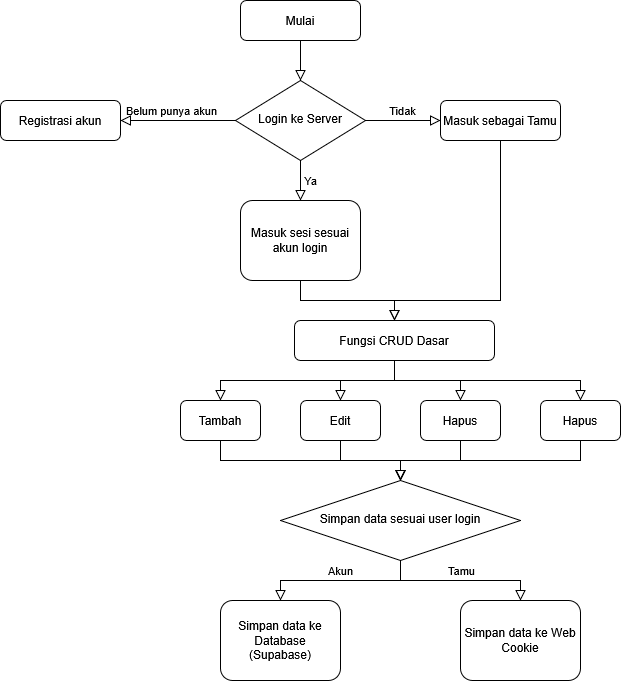

The diagram above was exported from draw.io. Its source (the exported page's mxGraphModel, read from the mxfile embedded in the PNG):
<mxGraphModel dx="1411" dy="859" grid="1" gridSize="10" guides="1" tooltips="1" connect="1" arrows="1" fold="1" page="1" pageScale="1" pageWidth="827" pageHeight="1169" math="0" shadow="0">
  <root>
    <mxCell id="WIyWlLk6GJQsqaUBKTNV-0" />
    <mxCell id="WIyWlLk6GJQsqaUBKTNV-1" parent="WIyWlLk6GJQsqaUBKTNV-0" />
    <mxCell id="WIyWlLk6GJQsqaUBKTNV-2" value="" style="rounded=0;html=1;jettySize=auto;orthogonalLoop=1;fontSize=11;endArrow=block;endFill=0;endSize=8;strokeWidth=1;shadow=0;labelBackgroundColor=none;edgeStyle=orthogonalEdgeStyle;" parent="WIyWlLk6GJQsqaUBKTNV-1" source="WIyWlLk6GJQsqaUBKTNV-3" target="WIyWlLk6GJQsqaUBKTNV-6" edge="1">
      <mxGeometry relative="1" as="geometry" />
    </mxCell>
    <mxCell id="WIyWlLk6GJQsqaUBKTNV-3" value="Mulai" style="rounded=1;whiteSpace=wrap;html=1;fontSize=12;glass=0;strokeWidth=1;shadow=0;" parent="WIyWlLk6GJQsqaUBKTNV-1" vertex="1">
      <mxGeometry x="320" y="180" width="120" height="40" as="geometry" />
    </mxCell>
    <mxCell id="WIyWlLk6GJQsqaUBKTNV-5" value="Tidak" style="edgeStyle=orthogonalEdgeStyle;rounded=0;html=1;jettySize=auto;orthogonalLoop=1;fontSize=11;endArrow=block;endFill=0;endSize=8;strokeWidth=1;shadow=0;labelBackgroundColor=none;" parent="WIyWlLk6GJQsqaUBKTNV-1" source="WIyWlLk6GJQsqaUBKTNV-6" target="WIyWlLk6GJQsqaUBKTNV-7" edge="1">
      <mxGeometry x="0.0095" y="10" relative="1" as="geometry">
        <mxPoint as="offset" />
      </mxGeometry>
    </mxCell>
    <mxCell id="WIyWlLk6GJQsqaUBKTNV-6" value="Login ke Server" style="rhombus;whiteSpace=wrap;html=1;shadow=0;fontFamily=Helvetica;fontSize=12;align=center;strokeWidth=1;spacing=6;spacingTop=-4;" parent="WIyWlLk6GJQsqaUBKTNV-1" vertex="1">
      <mxGeometry x="315" y="260" width="130" height="80" as="geometry" />
    </mxCell>
    <mxCell id="WIyWlLk6GJQsqaUBKTNV-7" value="Masuk sebagai Tamu" style="rounded=1;whiteSpace=wrap;html=1;fontSize=12;glass=0;strokeWidth=1;shadow=0;" parent="WIyWlLk6GJQsqaUBKTNV-1" vertex="1">
      <mxGeometry x="520" y="280" width="120" height="40" as="geometry" />
    </mxCell>
    <mxCell id="aRXI2BhM750mcUD3a9-1-4" value="Masuk sesi sesuai akun login" style="rounded=1;whiteSpace=wrap;html=1;" vertex="1" parent="WIyWlLk6GJQsqaUBKTNV-1">
      <mxGeometry x="320" y="380" width="120" height="80" as="geometry" />
    </mxCell>
    <mxCell id="aRXI2BhM750mcUD3a9-1-6" value="Fungsi CRUD Dasar" style="rounded=1;whiteSpace=wrap;html=1;" vertex="1" parent="WIyWlLk6GJQsqaUBKTNV-1">
      <mxGeometry x="374" y="500" width="200" height="40" as="geometry" />
    </mxCell>
    <mxCell id="aRXI2BhM750mcUD3a9-1-12" value="" style="rounded=0;html=1;jettySize=auto;orthogonalLoop=1;fontSize=11;endArrow=block;endFill=0;endSize=8;strokeWidth=1;shadow=0;labelBackgroundColor=none;edgeStyle=orthogonalEdgeStyle;exitX=0.5;exitY=1;exitDx=0;exitDy=0;entryX=0.5;entryY=0;entryDx=0;entryDy=0;" edge="1" parent="WIyWlLk6GJQsqaUBKTNV-1" source="aRXI2BhM750mcUD3a9-1-4" target="aRXI2BhM750mcUD3a9-1-6">
      <mxGeometry relative="1" as="geometry">
        <mxPoint x="367" y="490" as="sourcePoint" />
        <mxPoint x="270" y="570" as="targetPoint" />
      </mxGeometry>
    </mxCell>
    <mxCell id="aRXI2BhM750mcUD3a9-1-16" value="Tambah" style="rounded=1;whiteSpace=wrap;html=1;" vertex="1" parent="WIyWlLk6GJQsqaUBKTNV-1">
      <mxGeometry x="260" y="580" width="80" height="40" as="geometry" />
    </mxCell>
    <mxCell id="aRXI2BhM750mcUD3a9-1-17" value="Edit" style="rounded=1;whiteSpace=wrap;html=1;" vertex="1" parent="WIyWlLk6GJQsqaUBKTNV-1">
      <mxGeometry x="380" y="580" width="80" height="40" as="geometry" />
    </mxCell>
    <mxCell id="aRXI2BhM750mcUD3a9-1-18" value="Hapus" style="rounded=1;whiteSpace=wrap;html=1;" vertex="1" parent="WIyWlLk6GJQsqaUBKTNV-1">
      <mxGeometry x="500" y="580" width="80" height="40" as="geometry" />
    </mxCell>
    <mxCell id="aRXI2BhM750mcUD3a9-1-19" value="Hapus" style="rounded=1;whiteSpace=wrap;html=1;" vertex="1" parent="WIyWlLk6GJQsqaUBKTNV-1">
      <mxGeometry x="620" y="580" width="80" height="40" as="geometry" />
    </mxCell>
    <mxCell id="aRXI2BhM750mcUD3a9-1-20" value="" style="rounded=0;html=1;jettySize=auto;orthogonalLoop=1;fontSize=11;endArrow=block;endFill=0;endSize=8;strokeWidth=1;shadow=0;labelBackgroundColor=none;edgeStyle=orthogonalEdgeStyle;exitX=0.5;exitY=1;exitDx=0;exitDy=0;entryX=0.5;entryY=0;entryDx=0;entryDy=0;" edge="1" parent="WIyWlLk6GJQsqaUBKTNV-1" source="aRXI2BhM750mcUD3a9-1-6" target="aRXI2BhM750mcUD3a9-1-16">
      <mxGeometry relative="1" as="geometry">
        <mxPoint x="390" y="350" as="sourcePoint" />
        <mxPoint x="390" y="390" as="targetPoint" />
      </mxGeometry>
    </mxCell>
    <mxCell id="aRXI2BhM750mcUD3a9-1-21" value="" style="rounded=0;html=1;jettySize=auto;orthogonalLoop=1;fontSize=11;endArrow=block;endFill=0;endSize=8;strokeWidth=1;shadow=0;labelBackgroundColor=none;edgeStyle=orthogonalEdgeStyle;exitX=0.5;exitY=1;exitDx=0;exitDy=0;entryX=0.5;entryY=0;entryDx=0;entryDy=0;" edge="1" parent="WIyWlLk6GJQsqaUBKTNV-1" source="aRXI2BhM750mcUD3a9-1-6" target="aRXI2BhM750mcUD3a9-1-17">
      <mxGeometry relative="1" as="geometry">
        <mxPoint x="490" y="590" as="sourcePoint" />
        <mxPoint x="310" y="630" as="targetPoint" />
      </mxGeometry>
    </mxCell>
    <mxCell id="aRXI2BhM750mcUD3a9-1-22" value="" style="rounded=0;html=1;jettySize=auto;orthogonalLoop=1;fontSize=11;endArrow=block;endFill=0;endSize=8;strokeWidth=1;shadow=0;labelBackgroundColor=none;edgeStyle=orthogonalEdgeStyle;exitX=0.5;exitY=1;exitDx=0;exitDy=0;entryX=0.5;entryY=0;entryDx=0;entryDy=0;" edge="1" parent="WIyWlLk6GJQsqaUBKTNV-1" source="aRXI2BhM750mcUD3a9-1-6" target="aRXI2BhM750mcUD3a9-1-18">
      <mxGeometry relative="1" as="geometry">
        <mxPoint x="490" y="590" as="sourcePoint" />
        <mxPoint x="430" y="630" as="targetPoint" />
      </mxGeometry>
    </mxCell>
    <mxCell id="aRXI2BhM750mcUD3a9-1-23" value="" style="rounded=0;html=1;jettySize=auto;orthogonalLoop=1;fontSize=11;endArrow=block;endFill=0;endSize=8;strokeWidth=1;shadow=0;labelBackgroundColor=none;edgeStyle=orthogonalEdgeStyle;exitX=0.5;exitY=1;exitDx=0;exitDy=0;entryX=0.5;entryY=0;entryDx=0;entryDy=0;" edge="1" parent="WIyWlLk6GJQsqaUBKTNV-1" source="aRXI2BhM750mcUD3a9-1-6" target="aRXI2BhM750mcUD3a9-1-19">
      <mxGeometry relative="1" as="geometry">
        <mxPoint x="490" y="590" as="sourcePoint" />
        <mxPoint x="550" y="630" as="targetPoint" />
      </mxGeometry>
    </mxCell>
    <mxCell id="aRXI2BhM750mcUD3a9-1-25" value="Simpan data sesuai user login" style="rhombus;whiteSpace=wrap;html=1;shadow=0;fontFamily=Helvetica;fontSize=12;align=center;strokeWidth=1;spacing=6;spacingTop=-4;" vertex="1" parent="WIyWlLk6GJQsqaUBKTNV-1">
      <mxGeometry x="360" y="660" width="240" height="80" as="geometry" />
    </mxCell>
    <mxCell id="aRXI2BhM750mcUD3a9-1-26" value="" style="rounded=0;html=1;jettySize=auto;orthogonalLoop=1;fontSize=11;endArrow=block;endFill=0;endSize=8;strokeWidth=1;shadow=0;labelBackgroundColor=none;edgeStyle=orthogonalEdgeStyle;exitX=0.5;exitY=1;exitDx=0;exitDy=0;entryX=0.5;entryY=0;entryDx=0;entryDy=0;" edge="1" parent="WIyWlLk6GJQsqaUBKTNV-1" source="aRXI2BhM750mcUD3a9-1-16" target="aRXI2BhM750mcUD3a9-1-25">
      <mxGeometry relative="1" as="geometry">
        <mxPoint x="245.47" y="690" as="sourcePoint" />
        <mxPoint x="339.47" y="730" as="targetPoint" />
      </mxGeometry>
    </mxCell>
    <mxCell id="aRXI2BhM750mcUD3a9-1-27" value="" style="rounded=0;html=1;jettySize=auto;orthogonalLoop=1;fontSize=11;endArrow=block;endFill=0;endSize=8;strokeWidth=1;shadow=0;labelBackgroundColor=none;edgeStyle=orthogonalEdgeStyle;exitX=0.5;exitY=1;exitDx=0;exitDy=0;entryX=0.5;entryY=0;entryDx=0;entryDy=0;" edge="1" parent="WIyWlLk6GJQsqaUBKTNV-1" source="aRXI2BhM750mcUD3a9-1-17" target="aRXI2BhM750mcUD3a9-1-25">
      <mxGeometry relative="1" as="geometry">
        <mxPoint x="190" y="690" as="sourcePoint" />
        <mxPoint x="370" y="730" as="targetPoint" />
      </mxGeometry>
    </mxCell>
    <mxCell id="aRXI2BhM750mcUD3a9-1-28" value="" style="rounded=0;html=1;jettySize=auto;orthogonalLoop=1;fontSize=11;endArrow=block;endFill=0;endSize=8;strokeWidth=1;shadow=0;labelBackgroundColor=none;edgeStyle=orthogonalEdgeStyle;exitX=0.5;exitY=1;exitDx=0;exitDy=0;entryX=0.5;entryY=0;entryDx=0;entryDy=0;" edge="1" parent="WIyWlLk6GJQsqaUBKTNV-1" source="aRXI2BhM750mcUD3a9-1-18" target="aRXI2BhM750mcUD3a9-1-25">
      <mxGeometry relative="1" as="geometry">
        <mxPoint x="660" y="700" as="sourcePoint" />
        <mxPoint x="720" y="740" as="targetPoint" />
      </mxGeometry>
    </mxCell>
    <mxCell id="aRXI2BhM750mcUD3a9-1-29" value="" style="rounded=0;html=1;jettySize=auto;orthogonalLoop=1;fontSize=11;endArrow=block;endFill=0;endSize=8;strokeWidth=1;shadow=0;labelBackgroundColor=none;edgeStyle=orthogonalEdgeStyle;exitX=0.5;exitY=1;exitDx=0;exitDy=0;entryX=0.5;entryY=0;entryDx=0;entryDy=0;" edge="1" parent="WIyWlLk6GJQsqaUBKTNV-1" source="aRXI2BhM750mcUD3a9-1-19" target="aRXI2BhM750mcUD3a9-1-25">
      <mxGeometry relative="1" as="geometry">
        <mxPoint x="720" y="690" as="sourcePoint" />
        <mxPoint x="660" y="730" as="targetPoint" />
      </mxGeometry>
    </mxCell>
    <mxCell id="aRXI2BhM750mcUD3a9-1-30" value="&lt;div&gt;Simpan data ke Database&lt;/div&gt;&lt;div&gt;(Supabase)&lt;/div&gt;" style="rounded=1;whiteSpace=wrap;html=1;" vertex="1" parent="WIyWlLk6GJQsqaUBKTNV-1">
      <mxGeometry x="300" y="780" width="120" height="80" as="geometry" />
    </mxCell>
    <mxCell id="aRXI2BhM750mcUD3a9-1-31" value="" style="rounded=0;html=1;jettySize=auto;orthogonalLoop=1;fontSize=11;endArrow=block;endFill=0;endSize=8;strokeWidth=1;shadow=0;labelBackgroundColor=none;edgeStyle=orthogonalEdgeStyle;exitX=0.5;exitY=1;exitDx=0;exitDy=0;" edge="1" parent="WIyWlLk6GJQsqaUBKTNV-1" source="WIyWlLk6GJQsqaUBKTNV-7" target="aRXI2BhM750mcUD3a9-1-6">
      <mxGeometry relative="1" as="geometry">
        <mxPoint x="390" y="350" as="sourcePoint" />
        <mxPoint x="390" y="390" as="targetPoint" />
        <Array as="points">
          <mxPoint x="580" y="480" />
          <mxPoint x="474" y="480" />
        </Array>
      </mxGeometry>
    </mxCell>
    <mxCell id="aRXI2BhM750mcUD3a9-1-32" value="Registrasi akun" style="rounded=1;whiteSpace=wrap;html=1;" vertex="1" parent="WIyWlLk6GJQsqaUBKTNV-1">
      <mxGeometry x="80" y="280" width="120" height="40" as="geometry" />
    </mxCell>
    <mxCell id="aRXI2BhM750mcUD3a9-1-33" value="Ya" style="edgeStyle=orthogonalEdgeStyle;rounded=0;html=1;jettySize=auto;orthogonalLoop=1;fontSize=11;endArrow=block;endFill=0;endSize=8;strokeWidth=1;shadow=0;labelBackgroundColor=none;exitX=0.5;exitY=1;exitDx=0;exitDy=0;" edge="1" parent="WIyWlLk6GJQsqaUBKTNV-1" source="WIyWlLk6GJQsqaUBKTNV-6" target="aRXI2BhM750mcUD3a9-1-4">
      <mxGeometry y="10" relative="1" as="geometry">
        <mxPoint as="offset" />
        <mxPoint x="460" y="360" as="sourcePoint" />
        <mxPoint x="535" y="360" as="targetPoint" />
      </mxGeometry>
    </mxCell>
    <mxCell id="aRXI2BhM750mcUD3a9-1-34" value="Belum punya akun" style="edgeStyle=orthogonalEdgeStyle;rounded=0;html=1;jettySize=auto;orthogonalLoop=1;fontSize=11;endArrow=block;endFill=0;endSize=8;strokeWidth=1;shadow=0;labelBackgroundColor=none;entryX=1;entryY=0.5;entryDx=0;entryDy=0;" edge="1" parent="WIyWlLk6GJQsqaUBKTNV-1" source="WIyWlLk6GJQsqaUBKTNV-6" target="aRXI2BhM750mcUD3a9-1-32">
      <mxGeometry x="0.1111" y="-10" relative="1" as="geometry">
        <mxPoint as="offset" />
        <mxPoint x="390" y="350" as="sourcePoint" />
        <mxPoint x="390" y="390" as="targetPoint" />
      </mxGeometry>
    </mxCell>
    <mxCell id="aRXI2BhM750mcUD3a9-1-35" value="&lt;div&gt;Simpan data ke Web Cookie&lt;/div&gt;" style="rounded=1;whiteSpace=wrap;html=1;" vertex="1" parent="WIyWlLk6GJQsqaUBKTNV-1">
      <mxGeometry x="540" y="780" width="120" height="80" as="geometry" />
    </mxCell>
    <mxCell id="aRXI2BhM750mcUD3a9-1-41" value="Tamu" style="edgeStyle=orthogonalEdgeStyle;rounded=0;html=1;jettySize=auto;orthogonalLoop=1;fontSize=11;endArrow=block;endFill=0;endSize=8;strokeWidth=1;shadow=0;labelBackgroundColor=none;exitX=0.5;exitY=1;exitDx=0;exitDy=0;" edge="1" parent="WIyWlLk6GJQsqaUBKTNV-1" source="aRXI2BhM750mcUD3a9-1-25" target="aRXI2BhM750mcUD3a9-1-35">
      <mxGeometry x="0.0095" y="10" relative="1" as="geometry">
        <mxPoint as="offset" />
        <mxPoint x="480" y="760" as="sourcePoint" />
        <mxPoint x="715" y="740" as="targetPoint" />
      </mxGeometry>
    </mxCell>
    <mxCell id="aRXI2BhM750mcUD3a9-1-42" value="Akun" style="edgeStyle=orthogonalEdgeStyle;rounded=0;html=1;jettySize=auto;orthogonalLoop=1;fontSize=11;endArrow=block;endFill=0;endSize=8;strokeWidth=1;shadow=0;labelBackgroundColor=none;" edge="1" parent="WIyWlLk6GJQsqaUBKTNV-1" source="aRXI2BhM750mcUD3a9-1-25" target="aRXI2BhM750mcUD3a9-1-30">
      <mxGeometry x="0.0008" y="-10" relative="1" as="geometry">
        <mxPoint as="offset" />
        <mxPoint x="490" y="750" as="sourcePoint" />
        <mxPoint x="610" y="790" as="targetPoint" />
      </mxGeometry>
    </mxCell>
  </root>
</mxGraphModel>